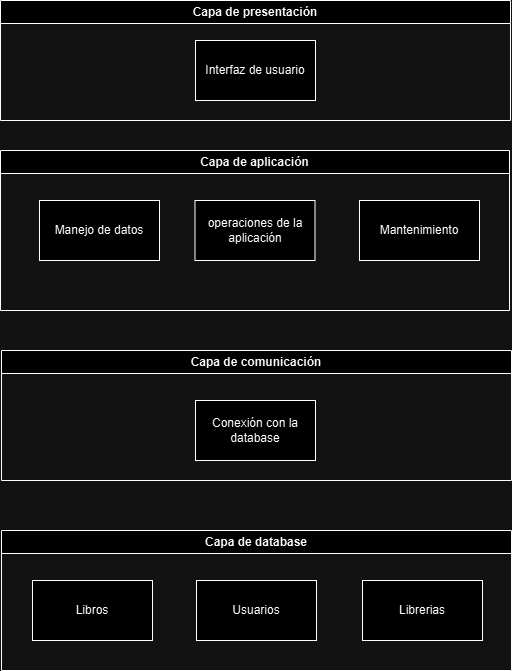

The diagram above was exported from draw.io. Its source (the exported page's mxGraphModel, read from the mxfile embedded in the PNG):
<mxGraphModel dx="1050" dy="530" grid="1" gridSize="10" guides="1" tooltips="1" connect="1" arrows="1" fold="1" page="1" pageScale="1" pageWidth="827" pageHeight="1169" math="0" shadow="0">
  <root>
    <mxCell id="0" />
    <mxCell id="1" parent="0" />
    <mxCell id="BnYY4_UYttmZ3hiwsKy_-1" value="Capa de database" style="swimlane;whiteSpace=wrap;html=1;" vertex="1" parent="1">
      <mxGeometry x="160" y="560" width="510" height="140" as="geometry" />
    </mxCell>
    <mxCell id="BnYY4_UYttmZ3hiwsKy_-2" value="Libros" style="rounded=0;whiteSpace=wrap;html=1;" vertex="1" parent="BnYY4_UYttmZ3hiwsKy_-1">
      <mxGeometry x="31" y="50" width="120" height="60" as="geometry" />
    </mxCell>
    <mxCell id="BnYY4_UYttmZ3hiwsKy_-3" value="Usuarios" style="rounded=0;whiteSpace=wrap;html=1;" vertex="1" parent="BnYY4_UYttmZ3hiwsKy_-1">
      <mxGeometry x="195" y="50" width="120" height="60" as="geometry" />
    </mxCell>
    <mxCell id="BnYY4_UYttmZ3hiwsKy_-4" value="Librerias" style="rounded=0;whiteSpace=wrap;html=1;" vertex="1" parent="BnYY4_UYttmZ3hiwsKy_-1">
      <mxGeometry x="361" y="50" width="120" height="60" as="geometry" />
    </mxCell>
    <mxCell id="BnYY4_UYttmZ3hiwsKy_-9" value="Capa de presentación" style="swimlane;whiteSpace=wrap;html=1;" vertex="1" parent="1">
      <mxGeometry x="159" y="30" width="510" height="120" as="geometry" />
    </mxCell>
    <mxCell id="BnYY4_UYttmZ3hiwsKy_-10" value="Interfaz de usuario" style="rounded=0;whiteSpace=wrap;html=1;" vertex="1" parent="BnYY4_UYttmZ3hiwsKy_-9">
      <mxGeometry x="195" y="40" width="120" height="60" as="geometry" />
    </mxCell>
    <mxCell id="BnYY4_UYttmZ3hiwsKy_-11" value="Capa de aplicación" style="swimlane;whiteSpace=wrap;html=1;" vertex="1" parent="1">
      <mxGeometry x="159" y="180" width="509" height="160" as="geometry" />
    </mxCell>
    <mxCell id="BnYY4_UYttmZ3hiwsKy_-12" value="Manejo de datos" style="rounded=0;whiteSpace=wrap;html=1;" vertex="1" parent="BnYY4_UYttmZ3hiwsKy_-11">
      <mxGeometry x="39" y="50" width="120" height="60" as="geometry" />
    </mxCell>
    <mxCell id="BnYY4_UYttmZ3hiwsKy_-13" value="operaciones de la aplicación" style="rounded=0;whiteSpace=wrap;html=1;" vertex="1" parent="BnYY4_UYttmZ3hiwsKy_-11">
      <mxGeometry x="194.5" y="50" width="120" height="60" as="geometry" />
    </mxCell>
    <mxCell id="BnYY4_UYttmZ3hiwsKy_-14" value="Mantenimiento" style="rounded=0;whiteSpace=wrap;html=1;" vertex="1" parent="BnYY4_UYttmZ3hiwsKy_-11">
      <mxGeometry x="359" y="50" width="120" height="60" as="geometry" />
    </mxCell>
    <mxCell id="BnYY4_UYttmZ3hiwsKy_-15" value="Capa de comunicación" style="swimlane;whiteSpace=wrap;html=1;" vertex="1" parent="1">
      <mxGeometry x="160" y="380" width="510" height="130" as="geometry" />
    </mxCell>
    <mxCell id="BnYY4_UYttmZ3hiwsKy_-16" value="Conexión con la database" style="rounded=0;whiteSpace=wrap;html=1;" vertex="1" parent="BnYY4_UYttmZ3hiwsKy_-15">
      <mxGeometry x="194" y="50" width="120" height="60" as="geometry" />
    </mxCell>
  </root>
</mxGraphModel>